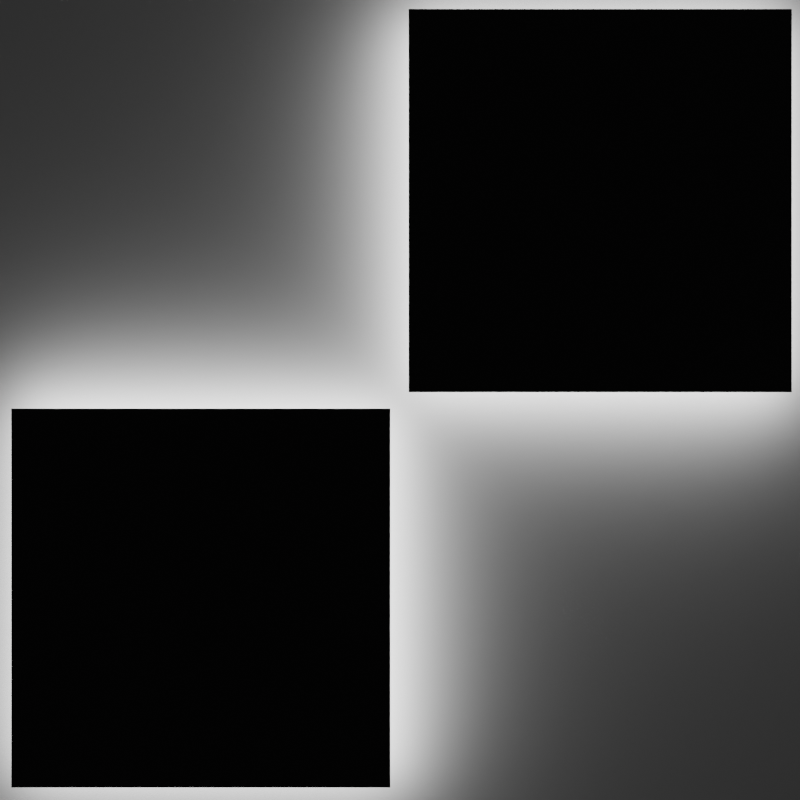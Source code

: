 # Source: base_tex.blend  (saved by Blender 5.0.119; exported with 4.5.12 LTS)
import bpy
from mathutils import Matrix  # noqa: F401  (used for matrix-valued properties, if any)

bpy.ops.wm.read_factory_settings(use_empty=True)
scene = bpy.context.scene
scene.name = 'Scene'

# ---- collections
col_collection = bpy.data.collections.new('Collection'); scene.collection.children.link(col_collection)

# ---- materials (node trees are filled in below, after node groups)
mat_material = bpy.data.materials.new('Material')
mat_material.alpha_threshold = 0.0
mat_material.use_backface_culling_lightprobe_volume = False
mat_material.roughness = 0.5
mat_material.line_color = (0.0, 0.0, 0.0, 1.0)
mat_material_001 = bpy.data.materials.new('Material.001')

# ---- material node trees
mat_material.use_nodes = True; mat_material.node_tree.nodes.clear()
_N = mat_material.node_tree.nodes; _L = mat_material.node_tree.links
n0 = _N.new('ShaderNodeOutputMaterial'); n0.name = 'Material Output'; n0.location = (200, 100)
n1 = _N.new('ShaderNodeBsdfDiffuse'); n1.name = 'Diffuse BSDF'; n1.location = (-200, 100)
n1.inputs[0].default_value = (0.568, 0.568, 0.568, 1.0)
_L.new(n1.outputs[0], n0.inputs[0])
n0.is_active_output = True
mat_material_001.use_nodes = True; mat_material_001.node_tree.nodes.clear()
_N = mat_material_001.node_tree.nodes; _L = mat_material_001.node_tree.links
n0 = _N.new('ShaderNodeBsdfPrincipled'); n0.name = 'Principled BSDF'; n0.location = (-200, 100)
n0.inputs[0].default_value = (0.0, 0.0, 0.0, 1.0)
n1 = _N.new('ShaderNodeOutputMaterial'); n1.name = 'Material Output'; n1.location = (200, 100)
_L.new(n0.outputs[0], n1.inputs[0])
n1.is_active_output = True

# ---- world
world_world = bpy.data.worlds.new('World'); scene.world = world_world
world_world.use_nodes = True; world_world.node_tree.nodes.clear()
_N = world_world.node_tree.nodes; _L = world_world.node_tree.links
n0 = _N.new('ShaderNodeOutputWorld'); n0.name = 'World Output'; n0.location = (200, 100)
n1 = _N.new('ShaderNodeBackground'); n1.name = 'Background'; n1.location = (-200, 100)
n1.inputs[0].default_value = (0.05088, 0.05088, 0.05088, 1.0)
_L.new(n1.outputs[0], n0.inputs[0])
n0.is_active_output = True
world_world.color = (0.05088, 0.05088, 0.05088)
world_world.sun_shadow_jitter_overblur = 0.0

# ---- cameras
cam_camera_001 = bpy.data.cameras.new('Camera.001')

# ---- lights
light_area = bpy.data.lights.new('Area', 'AREA')
light_area.energy = 23.2
light_area.size = 1.0
light_area.size_y = 1.0
light_area_001 = bpy.data.lights.new('Area.001', 'AREA')
light_area_001.energy = 23.2
light_area_001.size = 1.0
light_area_001.size_y = 1.0

# ---- meshes
me_plane = bpy.data.meshes.new('Plane')
me_plane.from_pydata([(-1.0, -1.0, 0.0), (1.0, -1.0, 0.0), (-1.0, 1.0, 0.0), (1.0, 1.0, 0.0)], [], [(0, 1, 3, 2)])
_uv = me_plane.uv_layers.new(name='UVMap')
_uv.uv.foreach_set('vector', [0.0, 0.0, 1.0, 0.0, 1.0, 1.0, 0.0, 1.0])
me_plane.materials.append(mat_material)
me_plane.update()
me_plane_001 = bpy.data.meshes.new('Plane.001')
me_plane_001.from_pydata([(-1.0, -1.0, 0.0), (1.0, -1.0, 0.0), (-1.0, 1.0, 0.0), (1.0, 1.0, 0.0)], [], [(0, 1, 3, 2)])
_uv = me_plane_001.uv_layers.new(name='UVMap')
_uv.uv.foreach_set('vector', [0.0, 0.0, 1.0, 0.0, 1.0, 1.0, 0.0, 1.0])
me_plane_001.materials.append(mat_material_001)
me_plane_001.update()
me_plane_002 = bpy.data.meshes.new('Plane.002')
me_plane_002.from_pydata([(-1.0, -1.0, 0.0), (1.0, -1.0, 0.0), (-1.0, 1.0, 0.0), (1.0, 1.0, 0.0)], [], [(0, 1, 3, 2)])
_uv = me_plane_002.uv_layers.new(name='UVMap')
_uv.uv.foreach_set('vector', [0.0, 0.0, 1.0, 0.0, 1.0, 1.0, 0.0, 1.0])
me_plane_002.materials.append(mat_material_001)
me_plane_002.update()

# ---- objects
ob_plane = bpy.data.objects.new('Plane', me_plane)
ob_camera = bpy.data.objects.new('Camera', cam_camera_001)
ob_plane_001 = bpy.data.objects.new('Plane.001', me_plane_001)
ob_plane_002 = bpy.data.objects.new('Plane.002', me_plane_002)
ob_area = bpy.data.objects.new('Area', light_area)
ob_area_001 = bpy.data.objects.new('Area.001', light_area_001)

# ---- transforms, parenting, visibility, modifiers, constraints
ob_plane.location = (0.0, 0.0, 0.0)
ob_camera.location = (0.001264, 0.003377, 2.752)
ob_plane_001.location = (0.4792, 0.4793, 0.1)
ob_plane_001.scale = (0.4573, 0.4573, 0.4573)
ob_plane_002.location = (-0.4742, -0.4693, 0.1)
ob_plane_002.scale = (0.4523, 0.4523, 0.4523)
ob_area.location = (-0.4707, -0.4682, 0.09314)
ob_area.scale = (0.9073, 0.9073, 0.9073)
ob_area_001.location = (0.4877, 0.4781, 0.09314)
ob_area_001.scale = (0.9073, 0.9073, 0.9073)

# ---- collection membership
col_collection.objects.link(ob_plane)
col_collection.objects.link(ob_camera)
col_collection.objects.link(ob_plane_001)
col_collection.objects.link(ob_plane_002)
col_collection.objects.link(ob_area)
col_collection.objects.link(ob_area_001)

# ---- scene / render settings (as saved in the file)
scene.camera = ob_camera
scene.frame_start = 1; scene.frame_end = 250; scene.frame_set(1)
scene.render.engine = 'BLENDER_EEVEE_NEXT'
scene.render.resolution_x = 512
scene.render.resolution_y = 512
scene.render.bake_bias = 0.0
scene.render.bake_samples = 0
scene.cycles.sampling_pattern = 'TABULATED_SOBOL'
scene.eevee.use_volume_custom_range = False
scene.eevee.ray_tracing_options.resolution_scale = '1'
scene.eevee.use_raytracing = True
bpy.context.view_layer.update()

